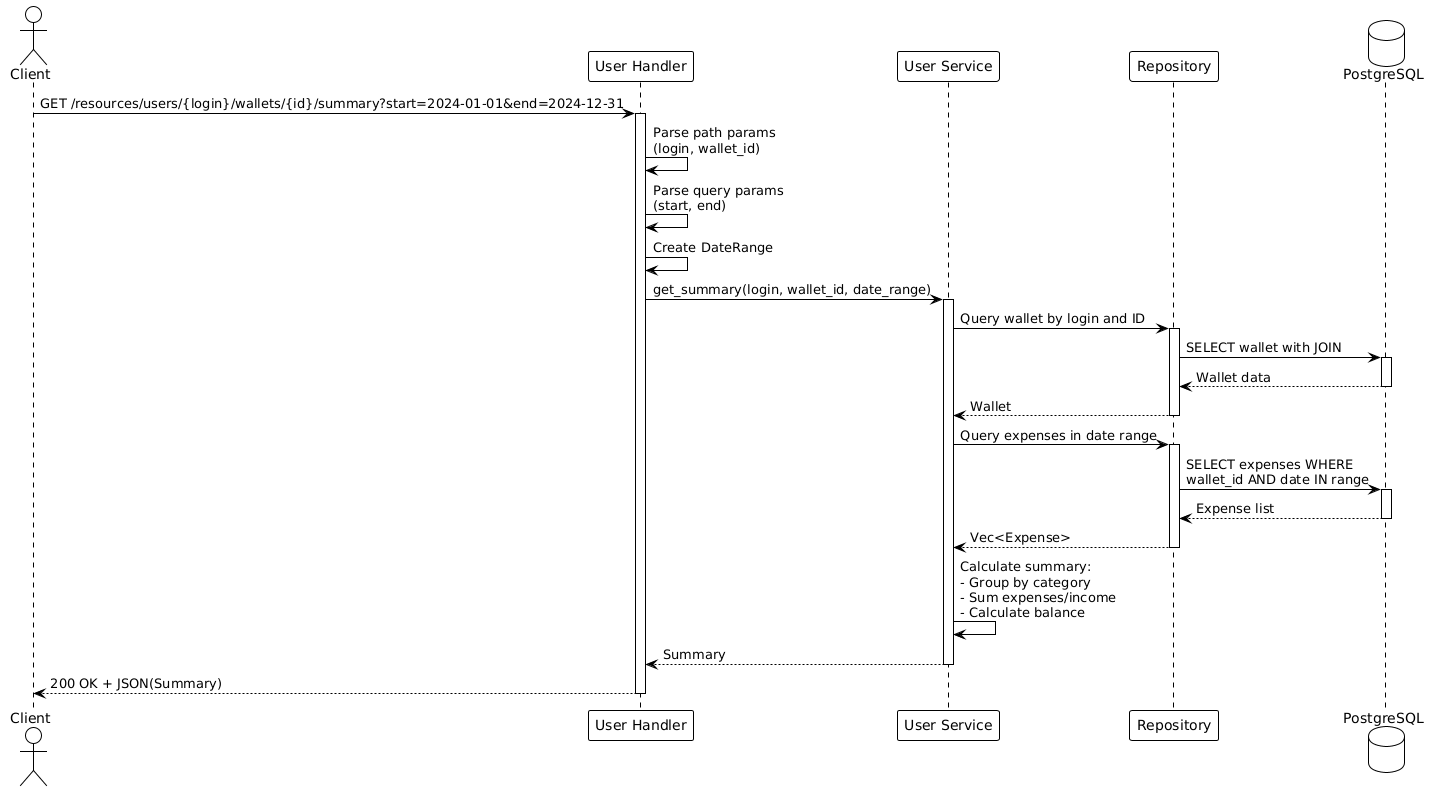

The diagram above was rendered by PlantUML. Its source (embedded in the PNG):
@startuml
!theme plain
actor Client
participant "User Handler" as Handler
participant "User Service" as Service
participant "Repository" as Repo
database "PostgreSQL" as DB

Client -> Handler: GET /resources/users/{login}/wallets/{id}/summary?start=2024-01-01&end=2024-12-31
activate Handler

Handler -> Handler: Parse path params\n(login, wallet_id)
Handler -> Handler: Parse query params\n(start, end)
Handler -> Handler: Create DateRange

Handler -> Service: get_summary(login, wallet_id, date_range)
activate Service

Service -> Repo: Query wallet by login and ID
activate Repo
Repo -> DB: SELECT wallet with JOIN
activate DB
DB --> Repo: Wallet data
deactivate DB
Repo --> Service: Wallet
deactivate Repo

Service -> Repo: Query expenses in date range
activate Repo
Repo -> DB: SELECT expenses WHERE\nwallet_id AND date IN range
activate DB
DB --> Repo: Expense list
deactivate DB
Repo --> Service: Vec<Expense>
deactivate Repo

Service -> Service: Calculate summary:\n- Group by category\n- Sum expenses/income\n- Calculate balance

Service --> Handler: Summary
deactivate Service

Handler --> Client: 200 OK + JSON(Summary)
deactivate Handler
@enduml